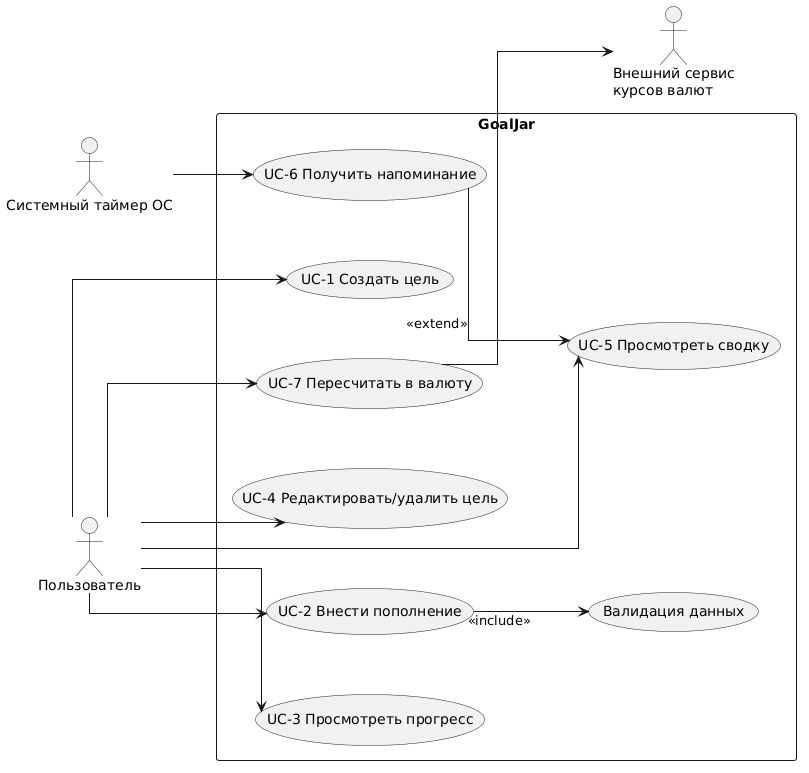

The diagram above was rendered by PlantUML. Its source (embedded in the PNG):
@startuml
skinparam linetype ortho
skinparam nodesep 60
skinparam ranksep 60
left to right direction

actor "Пользователь" as U
actor "Внешний сервис\nкурсов валют" as CUR
actor "Системный таймер ОС" as T

rectangle GoalJar {
  usecase "UC-1 Создать цель" as UC1
  usecase "UC-2 Внести пополнение" as UC2
  usecase "UC-3 Просмотреть прогресс" as UC3
  usecase "UC-4 Редактировать/удалить цель" as UC4
  usecase "UC-5 Просмотреть сводку" as UC5
  usecase "UC-6 Получить напоминание" as UC6
  usecase "UC-7 Пересчитать в валюту" as UC7
  usecase "Валидация данных" as VAL
}

U --> UC1
U --> UC2
U --> UC3
U --> UC4
U --> UC5
U --> UC7
T --> UC6
UC6 --> UC5 : <<extend>>
UC2 --> VAL : <<include>>
UC7 --> CUR
@enduml